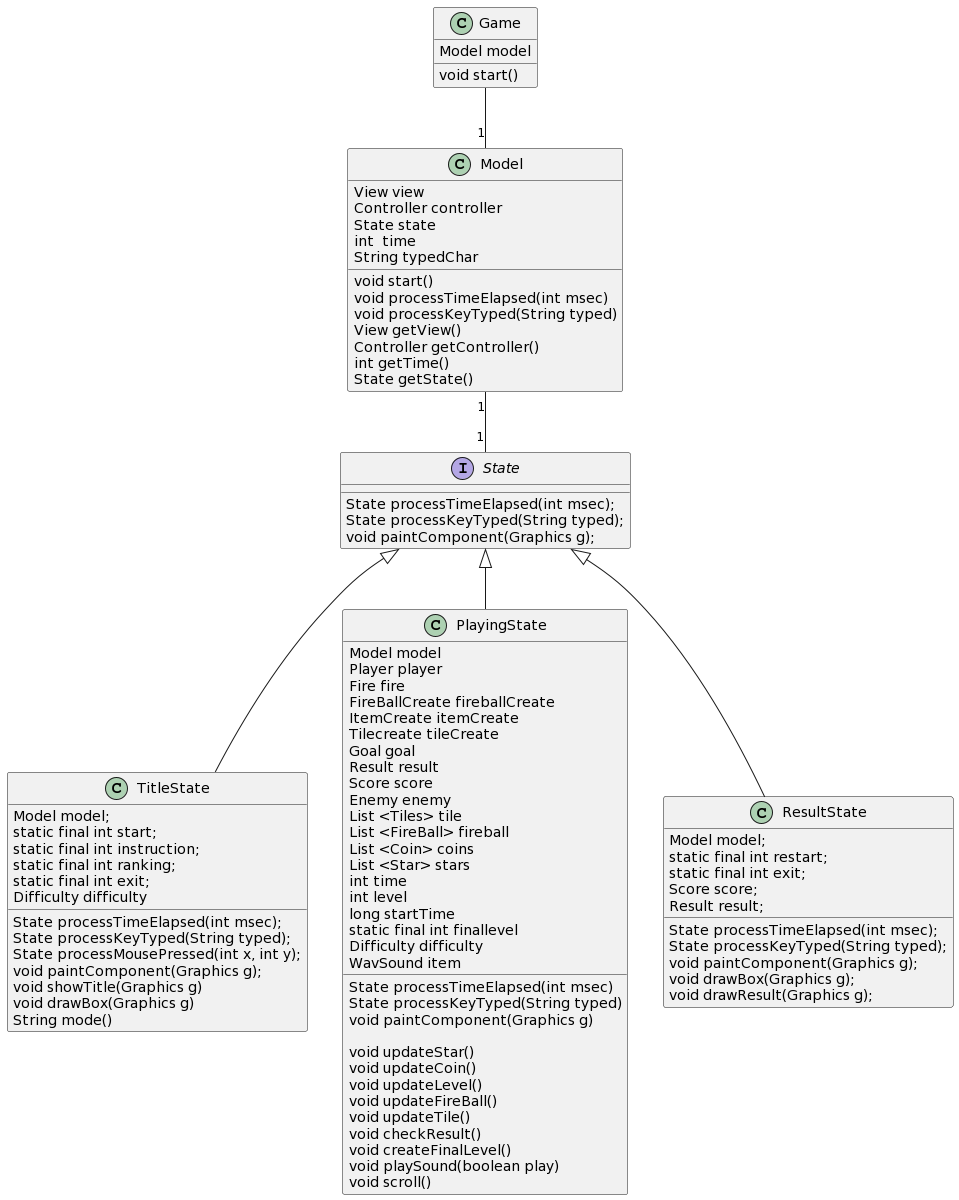

The diagram above was rendered by PlantUML. Its source (embedded in the PNG):
@startuml
Game -- "1" Model
Model "1" -- "1" State
State <|-- TitleState
State <|-- PlayingState
State <|-- ResultState

class Game {
  Model model
  void start()
}

class Model {
  View view
  Controller controller
 State state
  int  time
  String typedChar
  void start()
  void processTimeElapsed(int msec)
  void processKeyTyped(String typed)
  View getView()
  Controller getController()
  int getTime()
  State getState()
}

Interface State{

State processTimeElapsed(int msec);
 State processKeyTyped(String typed);
 void paintComponent(Graphics g);

}

class TitleState{
Model model;
static final int start;
static final int instruction;
static final int ranking;
static final int exit;
Difficulty difficulty

State processTimeElapsed(int msec);
 State processKeyTyped(String typed);
 State processMousePressed(int x, int y);
 void paintComponent(Graphics g);
void showTitle(Graphics g)
void drawBox(Graphics g)
String mode()

}

class PlayingState{
Model model
Player player
Fire fire
FireBallCreate fireballCreate
ItemCreate itemCreate
Tilecreate tileCreate
Goal goal
Result result
Score score
Enemy enemy
List <Tiles> tile
List <FireBall> fireball
List <Coin> coins
List <Star> stars
int time
int level
long startTime
static final int finallevel
Difficulty difficulty
WavSound item


State processTimeElapsed(int msec)
 State processKeyTyped(String typed)
 void paintComponent(Graphics g)

void updateStar()
void updateCoin()
void updateLevel()
void updateFireBall()
void updateTile()
void checkResult()
void createFinalLevel()
void playSound(boolean play)
void scroll()

}

class ResultState{
Model model;
static final int restart;
static final int exit;
Score score;
Result result;

State processTimeElapsed(int msec);
 State processKeyTyped(String typed);
 void paintComponent(Graphics g);
void drawBox(Graphics g);
void drawResult(Graphics g);


}
@enduml